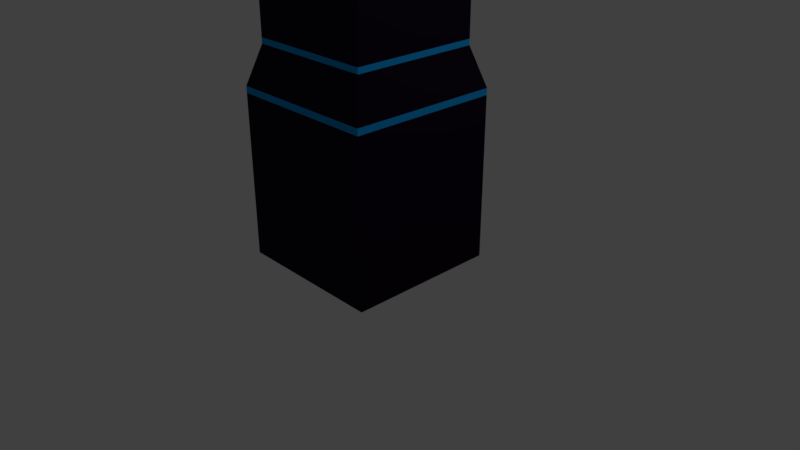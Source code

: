 # Source: building_2.blend  (saved by Blender 2.78.0; exported with 4.5.12 LTS)
import bpy
from mathutils import Matrix  # noqa: F401  (used for matrix-valued properties, if any)

bpy.ops.wm.read_factory_settings(use_empty=True)
scene = bpy.context.scene
scene.name = 'Scene'

# ---- collections
col_collection_1 = bpy.data.collections.new('Collection 1'); scene.collection.children.link(col_collection_1)

# ---- materials (node trees are filled in below, after node groups)
mat_building = bpy.data.materials.new('Building')
mat_building.alpha_threshold = 0.0
mat_building.use_transparent_shadow = False
mat_building.diffuse_color = (0.01002, 0.004213, 0.01599, 1.0)
mat_building.roughness = 0.5
mat_building.line_color = (0.0, 0.0, 0.0, 1.0)
mat_material = bpy.data.materials.new('Material')
mat_material.alpha_threshold = 0.0
mat_material.use_transparent_shadow = False
mat_material.diffuse_color = (0.008158, 0.3314, 0.8, 1.0)
mat_material.roughness = 0.5

# ---- material node trees

# ---- world
world_world = bpy.data.worlds.new('World'); scene.world = world_world
world_world.color = (0.05088, 0.05088, 0.05088)
world_world.use_sun_shadow = False
world_world.sun_shadow_jitter_overblur = 0.0
world_world.cycles.sampling_method = 'MANUAL'

# ---- cameras
cam_camera = bpy.data.cameras.new('Camera')
cam_camera.clip_end = 100.0
cam_camera.lens = 35.0
cam_camera.sensor_width = 32.0
cam_camera.sensor_height = 18.0
cam_camera.ortho_scale = 7.314
cam_camera.dof.focus_distance = 0.0
cam_camera.dof.aperture_fstop = 128.0

# ---- lights
light_lamp = bpy.data.lights.new('Lamp', 'POINT')
light_lamp.transmission_factor = 0.0
light_lamp.cutoff_distance = 30.0
light_lamp.energy = 100.0
light_lamp.shadow_buffer_clip_start = 1.001
light_lamp.shadow_soft_size = 0.1
light_lamp.shadow_maximum_resolution = 0.006
light_lamp.use_absolute_resolution = True

# ---- meshes
me_cube = bpy.data.meshes.new('Cube')
me_cube.from_pydata([(1.0, 1.0, 0.0), (1.0, -1.0, 0.0), (-1.0, -1.0, 0.0), (-1.0, 1.0, 0.0), (1.0, 1.0, 2.222), (1.0, -1.0, 2.222), (-1.0, -1.0, 2.222), (-1.0, 1.0, 2.222), (0.8425, 0.8425, 2.728), (0.8425, -0.8425, 2.728), (-0.8425, 0.8425, 2.728), (-0.8425, -0.8425, 2.728), (0.8425, 0.8425, 4.21), (0.8425, -0.8425, 4.21), (-0.8425, 0.8425, 4.21), (-0.8425, -0.8425, 4.21), (0.6588, 0.6588, 4.568), (0.6588, -0.6588, 4.568), (-0.6588, 0.6588, 4.568), (-0.6588, -0.6588, 4.568), (0.6588, 0.6588, 6.839), (0.6588, -0.6588, 6.839), (-0.6588, 0.6588, 6.839), (-0.6588, -0.6588, 6.839), (0.5059, 0.5059, 7.096), (0.5059, -0.5059, 7.096), (-0.5059, 0.5059, 7.096), (-0.5059, -0.5059, 7.096), (0.4468, 0.4468, 7.569), (0.4468, -0.4468, 7.569), (-0.4468, 0.4468, 7.569), (-0.4468, -0.4468, 7.569), (0.3637, 0.3637, 7.901), (0.3637, -0.3637, 7.901), (-0.3637, 0.3637, 7.901), (-0.3637, -0.3637, 7.901), (0.2316, 0.2316, 8.169), (0.2316, -0.2316, 8.169), (-0.2316, 0.2316, 8.169), (-0.2316, -0.2316, 8.169), (0.08625, 0.08625, 8.32), (0.08625, -0.08625, 8.32), (-0.08625, 0.08625, 8.32), (-0.08625, -0.08625, 8.32), (-1.043e-07, -2.235e-07, 8.374), (-0.8425, 0.8425, 4.13), (0.8425, 0.8425, 4.13), (0.8425, -0.8425, 4.13), (-0.8425, -0.8425, 4.13), (-0.6588, -0.6588, 4.641), (-0.6588, 0.6588, 4.641), (0.6588, 0.6588, 4.641), (0.6588, -0.6588, 4.641), (-0.6588, -0.6588, 6.767), (0.6588, -0.6588, 6.767), (-0.6588, 0.6588, 6.767), (0.6588, 0.6588, 6.767), (0.4998, -0.4998, 7.145), (-0.4998, -0.4998, 7.145), (0.4998, 0.4998, 7.145), (-0.4998, 0.4998, 7.145), (-0.4347, -0.4347, 7.617), (-0.4347, 0.4347, 7.617), (0.4347, 0.4347, 7.617), (0.4347, -0.4347, 7.617), (0.3453, -0.3453, 7.939), (-0.3453, -0.3453, 7.939), (0.3453, 0.3453, 7.939), (-0.3453, 0.3453, 7.939), (0.1949, 0.1949, 8.207), (0.1949, -0.1949, 8.207), (-0.1949, -0.1949, 8.207), (-0.1949, 0.1949, 8.207), (0.8425, 0.8425, 2.802), (-0.8425, -0.8425, 2.802), (-0.8425, 0.8425, 2.802), (0.8425, -0.8425, 2.802), (1.0, 1.0, 2.137), (1.0, -1.0, 2.137), (-1.0, -1.0, 2.137), (-1.0, 1.0, 2.137)], [], [(0, 1, 2, 3), (7, 6, 11, 10), (77, 4, 5, 78), (78, 5, 6, 79), (79, 6, 7, 80), (77, 0, 3, 80), (46, 45, 14, 12), (4, 7, 10, 8), (6, 5, 9, 11), (5, 4, 8, 9), (15, 13, 17, 19), (48, 47, 13, 15), (47, 46, 12, 13), (45, 48, 15, 14), (55, 53, 23, 22), (13, 12, 16, 17), (14, 15, 19, 18), (12, 14, 18, 16), (23, 21, 25, 27), (56, 55, 22, 20), (53, 54, 21, 23), (54, 56, 20, 21), (58, 57, 29, 31), (21, 20, 24, 25), (22, 23, 27, 26), (20, 22, 26, 24), (62, 61, 35, 34), (57, 59, 28, 29), (60, 58, 31, 30), (59, 60, 30, 28), (66, 65, 37, 39), (63, 62, 34, 32), (61, 64, 33, 35), (64, 63, 32, 33), (70, 69, 40, 41), (65, 67, 36, 37), (68, 66, 39, 38), (67, 68, 38, 36), (42, 43, 44), (72, 71, 43, 42), (69, 72, 42, 40), (71, 70, 41, 43), (40, 42, 44), (43, 41, 44), (41, 40, 44), (75, 74, 48, 45), (76, 73, 46, 47), (74, 76, 47, 48), (73, 75, 45, 46), (17, 16, 51, 52), (19, 17, 52, 49), (16, 18, 50, 51), (18, 19, 49, 50), (52, 51, 56, 54), (49, 52, 54, 53), (51, 50, 55, 56), (50, 49, 53, 55), (24, 26, 60, 59), (26, 27, 58, 60), (25, 24, 59, 57), (27, 25, 57, 58), (29, 28, 63, 64), (31, 29, 64, 61), (28, 30, 62, 63), (30, 31, 61, 62), (32, 34, 68, 67), (34, 35, 66, 68), (33, 32, 67, 65), (35, 33, 65, 66), (39, 37, 70, 71), (36, 38, 72, 69), (38, 39, 71, 72), (37, 36, 69, 70), (8, 10, 75, 73), (11, 9, 76, 74), (9, 8, 73, 76), (10, 11, 74, 75), (4, 77, 80, 7), (2, 79, 80, 3), (1, 78, 79, 2), (0, 77, 78, 1)])
me_cube.polygons.foreach_set('material_index', [0, 0, 1, 1, 1, 0, 1, 0, 0, 0, 0, 1, 1, 1, 1, 0, 0, 0, 0, 1, 1, 1, 0, 0, 0, 0, 0, 0, 0, 0, 0, 0, 0, 0, 0, 0, 0, 0, 0, 0, 0, 0, 0, 0, 0, 0, 0, 0, 0, 1, 1, 1, 1, 0, 0, 0, 0, 1, 1, 1, 1, 1, 1, 1, 1, 1, 1, 1, 1, 1, 1, 1, 1, 1, 1, 1, 1, 1, 0, 0, 0])
_uv = me_cube.uv_layers.new(name='UVMap')
_uv.uv.foreach_set('vector', [0.8, 3.555e-08, 1.0, 0.0, 1.0, 0.2386, 0.8, 0.2386, 0.8, 0.7381, 0.6, 0.7381, 0.6158, 0.7073, 0.7842, 0.7073, 0.2, 0.131, 0.2, 0.2619, 0.0, 0.2619, 2.682e-08, 0.131, 0.4, 0.869, 0.4, 0.7381, 0.6, 0.7381, 0.6, 0.869, 0.6, 0.869, 0.6, 0.7381, 0.8, 0.7381, 0.8, 0.869, 0.4, 0.869, 0.4, 1.0, 0.2, 1.0, 0.2, 0.869, 0.3842, 0.607, 0.2158, 0.607, 0.2158, 0.5066, 0.3842, 0.5066, 0.4, 0.7381, 0.2, 0.7381, 0.2158, 0.7073, 0.3842, 0.7073, 0.6, 0.7381, 0.4, 0.7381, 0.4158, 0.7073, 0.5842, 0.7073, 0.0, 0.2619, 0.2, 0.2619, 0.1842, 0.2927, 0.01575, 0.2927, 0.5842, 0.5066, 0.4158, 0.5066, 0.4341, 0.46, 0.5659, 0.46, 0.5842, 0.607, 0.4158, 0.607, 0.4158, 0.5066, 0.5842, 0.5066, 0.01575, 0.393, 0.1842, 0.393, 0.1842, 0.4934, 0.01575, 0.4934, 0.7842, 0.607, 0.6158, 0.607, 0.6158, 0.5066, 0.7842, 0.5066, 0.7659, 0.2622, 0.6341, 0.2622, 0.6341, 0.1962, 0.7659, 0.1962, 0.01575, 0.4934, 0.1842, 0.4934, 0.1659, 0.54, 0.03412, 0.54, 0.7842, 0.5066, 0.6158, 0.5066, 0.6341, 0.46, 0.7659, 0.46, 0.3842, 0.5066, 0.2158, 0.5066, 0.2341, 0.46, 0.3659, 0.46, 0.5659, 0.1962, 0.4341, 0.1962, 0.4494, 0.1622, 0.5506, 0.1622, 0.3659, 0.2622, 0.2341, 0.2622, 0.2341, 0.1962, 0.3659, 0.1962, 0.5659, 0.2622, 0.4341, 0.2622, 0.4341, 0.1962, 0.5659, 0.1962, 0.03412, 0.7378, 0.1659, 0.7378, 0.1659, 0.8038, 0.03412, 0.8038, 0.5476, 0.134, 0.4524, 0.134, 0.4553, 0.1057, 0.5447, 0.1057, 0.03412, 0.8038, 0.1659, 0.8038, 0.1506, 0.8378, 0.04941, 0.8378, 0.7659, 0.1962, 0.6341, 0.1962, 0.6494, 0.1622, 0.7506, 0.1622, 0.3659, 0.1962, 0.2341, 0.1962, 0.2494, 0.1622, 0.3506, 0.1622, 0.7405, 0.08525, 0.6595, 0.08525, 0.6636, 0.06479, 0.7364, 0.06479, 0.05236, 0.866, 0.1476, 0.866, 0.1447, 0.8943, 0.05532, 0.8943, 0.7476, 0.134, 0.6524, 0.134, 0.6553, 0.1057, 0.7447, 0.1057, 0.3476, 0.134, 0.2524, 0.134, 0.2553, 0.1057, 0.3447, 0.1057, 0.5298, 0.04748, 0.4702, 0.04748, 0.4768, 0.03017, 0.5232, 0.03017, 0.3405, 0.08525, 0.2595, 0.08525, 0.2636, 0.06479, 0.3364, 0.06479, 0.5405, 0.08525, 0.4595, 0.08525, 0.4636, 0.06479, 0.5364, 0.06479, 0.05948, 0.9147, 0.1405, 0.9147, 0.1364, 0.9352, 0.06363, 0.9352, 0.08411, 0.9806, 0.1159, 0.9806, 0.1086, 0.9913, 0.09138, 0.9913, 0.07024, 0.9525, 0.1298, 0.9525, 0.1232, 0.9698, 0.07684, 0.9698, 0.7298, 0.04748, 0.6702, 0.04748, 0.6768, 0.03017, 0.7232, 0.03017, 0.3298, 0.04748, 0.2702, 0.04748, 0.2768, 0.03017, 0.3232, 0.03017, 0.7086, 0.00865, 0.6914, 0.00865, 0.7, 0.0, 0.7159, 0.01941, 0.6841, 0.01941, 0.6914, 0.00865, 0.7086, 0.00865, 0.3159, 0.01941, 0.2841, 0.01941, 0.2914, 0.00865, 0.3086, 0.00865, 0.5159, 0.01941, 0.4841, 0.01941, 0.4914, 0.00865, 0.5086, 0.00865, 0.3086, 0.00865, 0.2914, 0.00865, 0.3, 0.0, 0.5086, 0.00865, 0.4914, 0.00865, 0.5, 0.0, 0.09138, 0.9913, 0.1086, 0.9913, 0.1, 1.0, 0.7842, 0.6571, 0.6158, 0.6571, 0.6158, 0.607, 0.7842, 0.607, 0.01575, 0.3429, 0.1842, 0.3429, 0.1842, 0.393, 0.01575, 0.393, 0.5842, 0.6571, 0.4158, 0.6571, 0.4158, 0.607, 0.5842, 0.607, 0.3842, 0.6571, 0.2158, 0.6571, 0.2158, 0.607, 0.3842, 0.607, 0.03412, 0.54, 0.1659, 0.54, 0.1659, 0.6719, 0.03412, 0.6719, 0.5659, 0.46, 0.4341, 0.46, 0.4341, 0.3281, 0.5659, 0.3281, 0.3659, 0.46, 0.2341, 0.46, 0.2341, 0.3281, 0.3659, 0.3281, 0.7659, 0.46, 0.6341, 0.46, 0.6341, 0.3281, 0.7659, 0.3281, 0.03412, 0.6719, 0.1659, 0.6719, 0.1659, 0.7378, 0.03412, 0.7378, 0.5659, 0.3281, 0.4341, 0.3281, 0.4341, 0.2622, 0.5659, 0.2622, 0.3659, 0.3281, 0.2341, 0.3281, 0.2341, 0.2622, 0.3659, 0.2622, 0.7659, 0.3281, 0.6341, 0.3281, 0.6341, 0.2622, 0.7659, 0.2622, 0.3506, 0.1622, 0.2494, 0.1622, 0.2524, 0.134, 0.3476, 0.134, 0.7506, 0.1622, 0.6494, 0.1622, 0.6524, 0.134, 0.7476, 0.134, 0.04941, 0.8378, 0.1506, 0.8378, 0.1476, 0.866, 0.05236, 0.866, 0.5506, 0.1622, 0.4494, 0.1622, 0.4524, 0.134, 0.5476, 0.134, 0.05532, 0.8943, 0.1447, 0.8943, 0.1405, 0.9147, 0.05948, 0.9147, 0.5447, 0.1057, 0.4553, 0.1057, 0.4595, 0.08525, 0.5405, 0.08525, 0.3447, 0.1057, 0.2553, 0.1057, 0.2595, 0.08525, 0.3405, 0.08525, 0.7447, 0.1057, 0.6553, 0.1057, 0.6595, 0.08525, 0.7405, 0.08525, 0.3364, 0.06479, 0.2636, 0.06479, 0.2702, 0.04748, 0.3298, 0.04748, 0.7364, 0.06479, 0.6636, 0.06479, 0.6702, 0.04748, 0.7298, 0.04748, 0.06363, 0.9352, 0.1364, 0.9352, 0.1298, 0.9525, 0.07024, 0.9525, 0.5364, 0.06479, 0.4636, 0.06479, 0.4702, 0.04748, 0.5298, 0.04748, 0.5232, 0.03017, 0.4768, 0.03017, 0.4841, 0.01941, 0.5159, 0.01941, 0.3232, 0.03017, 0.2768, 0.03017, 0.2841, 0.01941, 0.3159, 0.01941, 0.7232, 0.03017, 0.6768, 0.03017, 0.6841, 0.01941, 0.7159, 0.01941, 0.07684, 0.9698, 0.1232, 0.9698, 0.1159, 0.9806, 0.08411, 0.9806, 0.3842, 0.7073, 0.2158, 0.7073, 0.2158, 0.6571, 0.3842, 0.6571, 0.5842, 0.7073, 0.4158, 0.7073, 0.4158, 0.6571, 0.5842, 0.6571, 0.01575, 0.2927, 0.1842, 0.2927, 0.1842, 0.3429, 0.01575, 0.3429, 0.7842, 0.7073, 0.6158, 0.7073, 0.6158, 0.6571, 0.7842, 0.6571, 0.4, 0.7381, 0.4, 0.869, 0.2, 0.869, 0.2, 0.7381, 0.6, 1.0, 0.6, 0.869, 0.8, 0.869, 0.8, 1.0, 0.4, 1.0, 0.4, 0.869, 0.6, 0.869, 0.6, 1.0, 0.2, 1.422e-08, 0.2, 0.131, 2.682e-08, 0.131, 5.364e-08, 0.0])
me_cube.materials.append(mat_building)
me_cube.materials.append(mat_material)
me_cube.use_remesh_preserve_volume = False
me_cube.use_remesh_preserve_attributes = False
me_cube.use_mirror_vertex_groups = False
me_cube.update()

# ---- objects
ob_cube = bpy.data.objects.new('Cube', me_cube)
ob_lamp = bpy.data.objects.new('Lamp', light_lamp)
ob_camera = bpy.data.objects.new('Camera', cam_camera)

# ---- transforms, parenting, visibility, modifiers, constraints
ob_cube.location = (0.0, 0.0, 0.0)
ob_cube.lock_rotations_4d = False
ob_cube.empty_display_type = 'ARROWS'
ob_cube.lineart.crease_threshold = 0.0
ob_lamp.location = (4.076, 1.005, 5.904)
ob_lamp.rotation_euler = (0.6503, 0.05522, 1.866)
ob_lamp.lock_rotations_4d = False
ob_lamp.empty_display_type = 'ARROWS'
ob_lamp.color = (0.0, 0.0, 0.0, 0.0)
ob_lamp.lineart.crease_threshold = 0.0
ob_camera.location = (7.481, -6.508, 5.344)
ob_camera.rotation_euler = (1.109, 0.0, 0.8149)
ob_camera.lock_rotations_4d = False
ob_camera.empty_display_type = 'ARROWS'
ob_camera.color = (0.0, 0.0, 0.0, 0.0)
ob_camera.display_type = 'WIRE'
ob_camera.lineart.crease_threshold = 0.0

# ---- collection membership
col_collection_1.objects.link(ob_cube)
col_collection_1.objects.link(ob_lamp)
col_collection_1.objects.link(ob_camera)

# ---- scene / render settings (as saved in the file)
scene.camera = ob_camera
scene.frame_start = 1; scene.frame_end = 250; scene.frame_set(1)
scene.render.engine = 'BLENDER_EEVEE_NEXT'
scene.render.resolution_percentage = 50
scene.render.dither_intensity = 0.0
scene.cycles.use_denoising = False
scene.cycles.samples = 128
scene.cycles.sampling_pattern = 'TABULATED_SOBOL'
scene.cycles.light_sampling_threshold = 0.0
scene.cycles.use_adaptive_sampling = False
scene.cycles.use_light_tree = False
scene.cycles.blur_glossy = 0.0
scene.cycles.sample_clamp_indirect = 0.0
scene.view_settings.view_transform = 'Standard'
bpy.context.view_layer.update()
